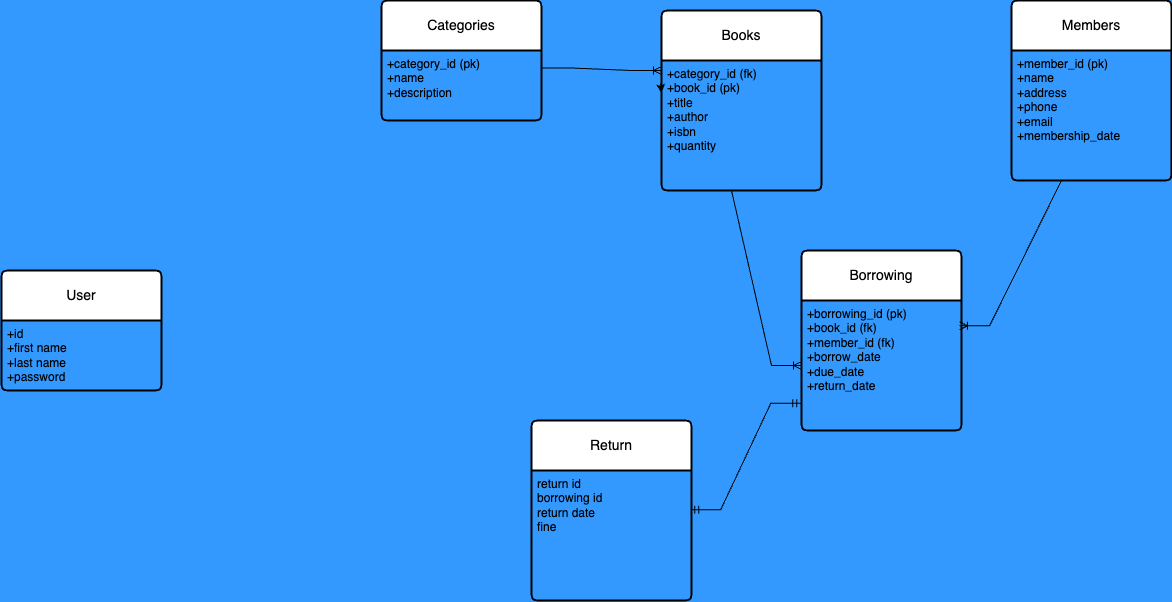

The diagram above was exported from draw.io. Its source (the exported page's mxGraphModel, read from the mxfile embedded in the PNG):
<mxGraphModel dx="2133" dy="813" grid="1" gridSize="10" guides="1" tooltips="1" connect="1" arrows="1" fold="1" page="1" pageScale="1" pageWidth="850" pageHeight="1100" background="#3399FF" math="0" shadow="0">
  <root>
    <mxCell id="0" />
    <mxCell id="1" parent="0" />
    <mxCell id="whZvf1LM82a9rXikWdKZ-1" value="Categories" style="swimlane;childLayout=stackLayout;horizontal=1;startSize=50;horizontalStack=0;rounded=1;fontSize=14;fontStyle=0;strokeWidth=2;resizeParent=0;resizeLast=1;shadow=0;dashed=0;align=center;arcSize=4;whiteSpace=wrap;html=1;" parent="1" vertex="1">
      <mxGeometry x="90" y="10" width="160" height="120" as="geometry" />
    </mxCell>
    <mxCell id="whZvf1LM82a9rXikWdKZ-2" value="+category_id (pk)&lt;br&gt;+name&lt;br&gt;+description" style="align=left;strokeColor=none;fillColor=none;spacingLeft=4;fontSize=12;verticalAlign=top;resizable=0;rotatable=0;part=1;html=1;" parent="whZvf1LM82a9rXikWdKZ-1" vertex="1">
      <mxGeometry y="50" width="160" height="70" as="geometry" />
    </mxCell>
    <mxCell id="whZvf1LM82a9rXikWdKZ-3" value="Books" style="swimlane;childLayout=stackLayout;horizontal=1;startSize=50;horizontalStack=0;rounded=1;fontSize=14;fontStyle=0;strokeWidth=2;resizeParent=0;resizeLast=1;shadow=0;dashed=0;align=center;arcSize=4;whiteSpace=wrap;html=1;" parent="1" vertex="1">
      <mxGeometry x="370" y="20" width="160" height="180" as="geometry" />
    </mxCell>
    <mxCell id="whZvf1LM82a9rXikWdKZ-4" value="+category_id (fk)&lt;div&gt;+book_id (pk)&lt;br&gt;+title&lt;/div&gt;&lt;div&gt;+author&lt;/div&gt;&lt;div&gt;+isbn&lt;br&gt;+quantity&lt;/div&gt;" style="align=left;strokeColor=none;fillColor=none;spacingLeft=4;fontSize=12;verticalAlign=top;resizable=0;rotatable=0;part=1;html=1;" parent="whZvf1LM82a9rXikWdKZ-3" vertex="1">
      <mxGeometry y="50" width="160" height="130" as="geometry" />
    </mxCell>
    <mxCell id="whZvf1LM82a9rXikWdKZ-11" style="edgeStyle=orthogonalEdgeStyle;rounded=0;orthogonalLoop=1;jettySize=auto;html=1;entryX=0;entryY=0.25;entryDx=0;entryDy=0;" parent="whZvf1LM82a9rXikWdKZ-3" target="whZvf1LM82a9rXikWdKZ-4" edge="1">
      <mxGeometry relative="1" as="geometry">
        <mxPoint x="-1" y="73" as="sourcePoint" />
        <Array as="points" />
      </mxGeometry>
    </mxCell>
    <mxCell id="whZvf1LM82a9rXikWdKZ-5" value="Members" style="swimlane;childLayout=stackLayout;horizontal=1;startSize=50;horizontalStack=0;rounded=1;fontSize=14;fontStyle=0;strokeWidth=2;resizeParent=0;resizeLast=1;shadow=0;dashed=0;align=center;arcSize=4;whiteSpace=wrap;html=1;" parent="1" vertex="1">
      <mxGeometry x="720" y="10" width="160" height="180" as="geometry" />
    </mxCell>
    <mxCell id="whZvf1LM82a9rXikWdKZ-6" value="+member_id (pk)&lt;div&gt;+name&lt;br&gt;+address&lt;/div&gt;&lt;div&gt;+phone&lt;/div&gt;&lt;div&gt;+email&lt;br&gt;+membership_date&lt;/div&gt;" style="align=left;strokeColor=none;fillColor=none;spacingLeft=4;fontSize=12;verticalAlign=top;resizable=0;rotatable=0;part=1;html=1;" parent="whZvf1LM82a9rXikWdKZ-5" vertex="1">
      <mxGeometry y="50" width="160" height="130" as="geometry" />
    </mxCell>
    <mxCell id="whZvf1LM82a9rXikWdKZ-8" value="Borrowing" style="swimlane;childLayout=stackLayout;horizontal=1;startSize=50;horizontalStack=0;rounded=1;fontSize=14;fontStyle=0;strokeWidth=2;resizeParent=0;resizeLast=1;shadow=0;dashed=0;align=center;arcSize=4;whiteSpace=wrap;html=1;" parent="1" vertex="1">
      <mxGeometry x="510" y="260" width="160" height="180" as="geometry" />
    </mxCell>
    <mxCell id="whZvf1LM82a9rXikWdKZ-9" value="+borrowing_id (pk)&lt;div&gt;+book_id (fk)&lt;br&gt;+&lt;span style=&quot;background-color: initial;&quot;&gt;member_id (fk)&lt;/span&gt;&lt;/div&gt;&lt;div&gt;+borrow_date&lt;/div&gt;&lt;div&gt;+due_date&lt;/div&gt;&lt;div&gt;+return_date&lt;br&gt;&lt;/div&gt;" style="align=left;strokeColor=none;fillColor=none;spacingLeft=4;fontSize=12;verticalAlign=top;resizable=0;rotatable=0;part=1;html=1;" parent="whZvf1LM82a9rXikWdKZ-8" vertex="1">
      <mxGeometry y="50" width="160" height="130" as="geometry" />
    </mxCell>
    <mxCell id="whZvf1LM82a9rXikWdKZ-12" value="" style="edgeStyle=entityRelationEdgeStyle;fontSize=12;html=1;endArrow=ERoneToMany;rounded=0;exitX=0.5;exitY=1;exitDx=0;exitDy=0;entryX=0.988;entryY=0.195;entryDx=0;entryDy=0;entryPerimeter=0;" parent="1" source="whZvf1LM82a9rXikWdKZ-6" target="whZvf1LM82a9rXikWdKZ-9" edge="1">
      <mxGeometry width="100" height="100" relative="1" as="geometry">
        <mxPoint x="757.5" y="220" as="sourcePoint" />
        <mxPoint x="762.5" y="430" as="targetPoint" />
        <Array as="points">
          <mxPoint x="760" y="480" />
          <mxPoint x="780" y="450" />
          <mxPoint x="780" y="410" />
        </Array>
      </mxGeometry>
    </mxCell>
    <mxCell id="whZvf1LM82a9rXikWdKZ-14" value="" style="edgeStyle=entityRelationEdgeStyle;fontSize=12;html=1;endArrow=ERoneToMany;rounded=0;exitX=0.25;exitY=1;exitDx=0;exitDy=0;entryX=0;entryY=0.5;entryDx=0;entryDy=0;" parent="1" source="whZvf1LM82a9rXikWdKZ-4" target="whZvf1LM82a9rXikWdKZ-9" edge="1">
      <mxGeometry width="100" height="100" relative="1" as="geometry">
        <mxPoint x="770" y="240" as="sourcePoint" />
        <mxPoint x="513" y="555" as="targetPoint" />
        <Array as="points">
          <mxPoint x="770" y="490" />
          <mxPoint x="790" y="460" />
          <mxPoint x="790" y="420" />
        </Array>
      </mxGeometry>
    </mxCell>
    <mxCell id="zlEWm3bCg671eAxRuabm-1" value="User" style="swimlane;childLayout=stackLayout;horizontal=1;startSize=50;horizontalStack=0;rounded=1;fontSize=14;fontStyle=0;strokeWidth=2;resizeParent=0;resizeLast=1;shadow=0;dashed=0;align=center;arcSize=4;whiteSpace=wrap;html=1;" vertex="1" parent="1">
      <mxGeometry x="-290" y="280" width="160" height="120" as="geometry" />
    </mxCell>
    <mxCell id="zlEWm3bCg671eAxRuabm-2" value="+id&lt;div&gt;+first name&lt;/div&gt;&lt;div&gt;+last name&lt;/div&gt;&lt;div&gt;+password&lt;/div&gt;" style="align=left;strokeColor=none;fillColor=none;spacingLeft=4;fontSize=12;verticalAlign=top;resizable=0;rotatable=0;part=1;html=1;" vertex="1" parent="zlEWm3bCg671eAxRuabm-1">
      <mxGeometry y="50" width="160" height="70" as="geometry" />
    </mxCell>
    <mxCell id="zlEWm3bCg671eAxRuabm-4" value="Return" style="swimlane;childLayout=stackLayout;horizontal=1;startSize=50;horizontalStack=0;rounded=1;fontSize=14;fontStyle=0;strokeWidth=2;resizeParent=0;resizeLast=1;shadow=0;dashed=0;align=center;arcSize=4;whiteSpace=wrap;html=1;" vertex="1" parent="1">
      <mxGeometry x="240" y="430" width="160" height="180" as="geometry" />
    </mxCell>
    <mxCell id="zlEWm3bCg671eAxRuabm-5" value="return id&lt;div&gt;borrowing id&lt;/div&gt;&lt;div&gt;return date&lt;/div&gt;&lt;div&gt;fine&lt;/div&gt;" style="align=left;strokeColor=none;fillColor=none;spacingLeft=4;fontSize=12;verticalAlign=top;resizable=0;rotatable=0;part=1;html=1;" vertex="1" parent="zlEWm3bCg671eAxRuabm-4">
      <mxGeometry y="50" width="160" height="130" as="geometry" />
    </mxCell>
    <mxCell id="zlEWm3bCg671eAxRuabm-6" value="" style="edgeStyle=entityRelationEdgeStyle;fontSize=12;html=1;endArrow=ERoneToMany;rounded=0;exitX=1;exitY=0.25;exitDx=0;exitDy=0;" edge="1" parent="1" source="whZvf1LM82a9rXikWdKZ-2">
      <mxGeometry width="100" height="100" relative="1" as="geometry">
        <mxPoint x="270" y="180" as="sourcePoint" />
        <mxPoint x="370" y="80" as="targetPoint" />
      </mxGeometry>
    </mxCell>
    <mxCell id="zlEWm3bCg671eAxRuabm-9" value="" style="edgeStyle=entityRelationEdgeStyle;fontSize=12;html=1;endArrow=ERmandOne;startArrow=ERmandOne;rounded=0;exitX=0.995;exitY=0.302;exitDx=0;exitDy=0;exitPerimeter=0;entryX=-0.004;entryY=0.79;entryDx=0;entryDy=0;entryPerimeter=0;" edge="1" parent="1" source="zlEWm3bCg671eAxRuabm-5" target="whZvf1LM82a9rXikWdKZ-9">
      <mxGeometry width="100" height="100" relative="1" as="geometry">
        <mxPoint x="410" y="520" as="sourcePoint" />
        <mxPoint x="510" y="420" as="targetPoint" />
      </mxGeometry>
    </mxCell>
  </root>
</mxGraphModel>